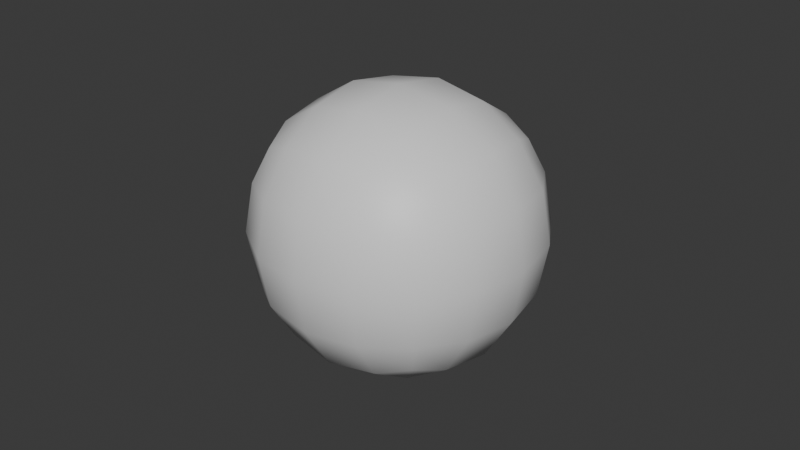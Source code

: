 # Source: PivotPoint.blend  (saved by Blender 4.4.30; exported with 4.5.12 LTS)
import bpy
from mathutils import Matrix  # noqa: F401  (used for matrix-valued properties, if any)

bpy.ops.wm.read_factory_settings(use_empty=True)
scene = bpy.context.scene
scene.name = 'Scene'

# ---- collections
col_collection = bpy.data.collections.new('Collection'); scene.collection.children.link(col_collection)

# ---- materials (node trees are filled in below, after node groups)
mat_material = bpy.data.materials.new('Material')
mat_material.alpha_threshold = 0.0
mat_material.roughness = 0.5
mat_material.line_color = (0.0, 0.0, 0.0, 1.0)

# ---- material node trees
mat_material.use_nodes = True; mat_material.node_tree.nodes.clear()
_N = mat_material.node_tree.nodes; _L = mat_material.node_tree.links
n0 = _N.new('ShaderNodeOutputMaterial'); n0.name = 'Material Output'; n0.location = (300, 300)
n1 = _N.new('ShaderNodeBsdfPrincipled'); n1.name = 'Principled BSDF'; n1.location = (10, 300)
n1.inputs[3].default_value = 1.45
_L.new(n1.outputs[0], n0.inputs[0])
n0.is_active_output = True

# ---- world
world_world = bpy.data.worlds.new('World'); scene.world = world_world
world_world.use_nodes = True; world_world.node_tree.nodes.clear()
_N = world_world.node_tree.nodes; _L = world_world.node_tree.links
n0 = _N.new('ShaderNodeOutputWorld'); n0.name = 'World Output'; n0.location = (300, 300)
n1 = _N.new('ShaderNodeBackground'); n1.name = 'Background'; n1.location = (10, 300)
n1.inputs[0].default_value = (0.05088, 0.05088, 0.05088, 1.0)
_L.new(n1.outputs[0], n0.inputs[0])
n0.is_active_output = True
world_world.color = (0.05088, 0.05088, 0.05088)
world_world.sun_shadow_jitter_overblur = 0.0

# ---- meshes
me_cube = bpy.data.meshes.new('Cube')
me_cube.from_pydata([(0.16, 0.16, 0.16), (0.16, 0.16, -0.16), (0.16, -0.16, 0.16), (0.16, -0.16, -0.16), (-0.16, 0.16, 0.16), (-0.16, 0.16, -0.16), (-0.16, -0.16, 0.16), (-0.16, -0.16, -0.16)], [], [(0, 4, 6, 2), (3, 2, 6, 7), (7, 6, 4, 5), (5, 1, 3, 7), (1, 0, 2, 3), (5, 4, 0, 1)])
me_cube.polygons.foreach_set('use_smooth', [True] * 6)
_uv = me_cube.uv_layers.new(name='UVMap')
_uv.uv.foreach_set('vector', [0.625, 0.5, 0.875, 0.5, 0.875, 0.75, 0.625, 0.75, 0.375, 0.75, 0.625, 0.75, 0.625, 1.0, 0.375, 1.0, 0.375, 0.0, 0.625, 0.0, 0.625, 0.25, 0.375, 0.25, 0.125, 0.5, 0.375, 0.5, 0.375, 0.75, 0.125, 0.75, 0.375, 0.5, 0.625, 0.5, 0.625, 0.75, 0.375, 0.75, 0.375, 0.25, 0.625, 0.25, 0.625, 0.5, 0.375, 0.5])
me_cube.materials.append(mat_material)
me_cube.use_mirror_vertex_groups = False
me_cube.update()

# ---- objects
ob_pivot_point = bpy.data.objects.new('Pivot Point', me_cube)

# ---- transforms, parenting, visibility, modifiers, constraints
ob_pivot_point.location = (0.0, 0.0, 0.0)
ob_pivot_point.scale = (0.3244, 0.3244, 0.3244)
ob_pivot_point.lock_rotations_4d = False
ob_pivot_point.empty_display_type = 'ARROWS'
ob_pivot_point.lineart.crease_threshold = 0.0
_m = ob_pivot_point.modifiers.new('Subdivision', 'SUBSURF')

# ---- collection membership
col_collection.objects.link(ob_pivot_point)

# ---- scene / render settings (as saved in the file)
scene.frame_start = 1; scene.frame_end = 250; scene.frame_set(1)
scene.render.engine = 'BLENDER_EEVEE_NEXT'
bpy.context.view_layer.update()

# ---- added for rendering (the .blend has no active camera and no usable light): camera, sun
cam_auto = bpy.data.cameras.new('AutoCamera')
cam_auto.lens = 50.0
cam_auto.sensor_width = 36.0
cam_auto.clip_end = 1000.0
ob_auto_camera = bpy.data.objects.new('AutoCamera', cam_auto)
scene.collection.objects.link(ob_auto_camera)
ob_auto_camera.location = (0.185045, -0.222054, 0.148036)
ob_auto_camera.rotation_euler = (1.09748, -7.21219e-08, 0.694738)
scene.camera = ob_auto_camera
light_auto_sun = bpy.data.lights.new('AutoSun', 'SUN')
light_auto_sun.energy = 3.0
light_auto_sun.angle = 0.0523599
ob_auto_sun = bpy.data.objects.new('AutoSun', light_auto_sun)
scene.collection.objects.link(ob_auto_sun)
ob_auto_sun.rotation_euler = (0.872665, 0.174533, 0.523599)
bpy.context.view_layer.update()

